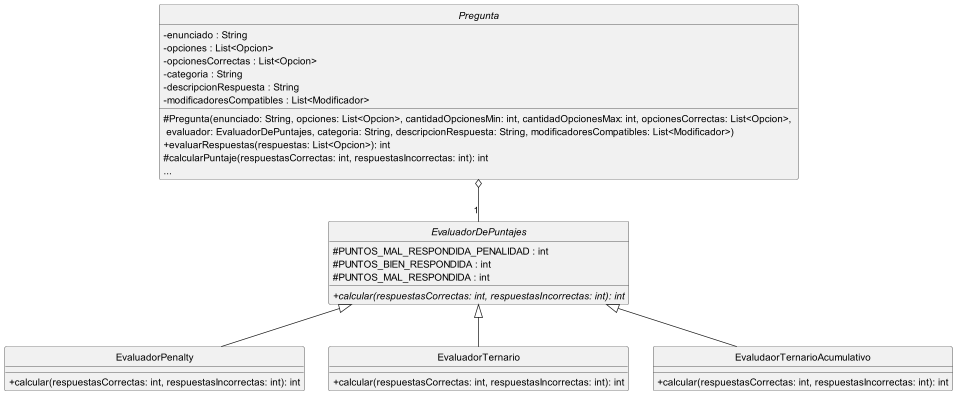

The diagram above was rendered by PlantUML. Its source (embedded in the PNG):
@startuml

hide circle
skinparam classAttributeIconSize 0
skinparam monochrome true

abstract Pregunta {
    - enunciado : String
    - opciones : List<Opcion>
    - opcionesCorrectas : List<Opcion>
    - categoria : String
    - descripcionRespuesta : String
    - modificadoresCompatibles : List<Modificador>
    # Pregunta(enunciado: String, opciones: List<Opcion>, cantidadOpcionesMin: int, cantidadOpcionesMax: int, opcionesCorrectas: List<Opcion>, \n evaluador: EvaluadorDePuntajes, categoria: String, descripcionRespuesta: String, modificadoresCompatibles: List<Modificador>)
    + evaluarRespuestas(respuestas: List<Opcion>): int
    # calcularPuntaje(respuestasCorrectas: int, respuestasIncorrectas: int): int
    {method} ...
}

abstract EvaluadorDePuntajes{
    # PUNTOS_MAL_RESPONDIDA_PENALIDAD : int
    # PUNTOS_BIEN_RESPONDIDA : int
    # PUNTOS_MAL_RESPONDIDA : int
    + {abstract} calcular(respuestasCorrectas: int, respuestasIncorrectas: int): int
}

class EvaluadorPenalty{
    + calcular(respuestasCorrectas: int, respuestasIncorrectas: int): int
}

class EvaluadorTernario{
   + calcular(respuestasCorrectas: int, respuestasIncorrectas: int): int
}

class EvaludaorTernarioAcumulativo{
   + calcular(respuestasCorrectas: int, respuestasIncorrectas: int): int
}

Pregunta o-- "1" EvaluadorDePuntajes
EvaluadorPenalty -up-|> EvaluadorDePuntajes
EvaluadorTernario -up-|> EvaluadorDePuntajes
EvaludaorTernarioAcumulativo -up-|> EvaluadorDePuntajes

@enduml